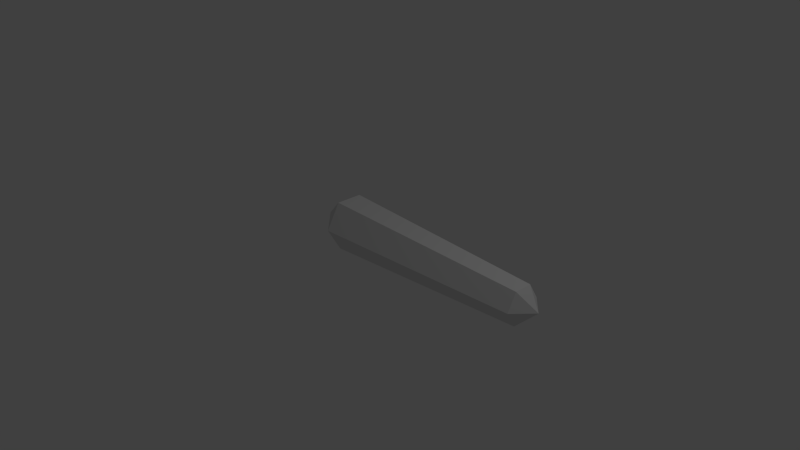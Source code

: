 # Source: crystal-wand.blend  (saved by Blender 2.76.0; exported with 4.5.12 LTS)
import bpy
from mathutils import Matrix  # noqa: F401  (used for matrix-valued properties, if any)

bpy.ops.wm.read_factory_settings(use_empty=True)
scene = bpy.context.scene
scene.name = 'Scene'

# ---- collections
col_collection_1 = bpy.data.collections.new('Collection 1'); scene.collection.children.link(col_collection_1)

# ---- world
world_world = bpy.data.worlds.new('World'); scene.world = world_world
world_world.color = (0.05088, 0.05088, 0.05088)
world_world.use_sun_shadow = False
world_world.sun_shadow_jitter_overblur = 0.0
world_world.cycles.sampling_method = 'MANUAL'
world_world.cycles.sample_map_resolution = 256

# ---- cameras
cam_camera = bpy.data.cameras.new('Camera')
cam_camera.clip_end = 100.0
cam_camera.lens = 35.0
cam_camera.sensor_width = 32.0
cam_camera.sensor_height = 18.0
cam_camera.ortho_scale = 7.314
cam_camera.dof.focus_distance = 0.0
cam_camera.dof.aperture_fstop = 128.0

# ---- lights
light_lamp = bpy.data.lights.new('Lamp', 'POINT')
light_lamp.transmission_factor = 0.0
light_lamp.cutoff_distance = 30.0
light_lamp.energy = 100.0
light_lamp.shadow_buffer_clip_start = 1.001
light_lamp.shadow_soft_size = 0.1
light_lamp.shadow_maximum_resolution = 0.006
light_lamp.use_absolute_resolution = True
light_lamp.cycles.use_multiple_importance_sampling = False

# ---- meshes
me_plane = bpy.data.meshes.new('Plane')
me_plane.from_pydata([(-1.481, -0.1948, -1.61), (-1.481, 0.176, -1.62), (-1.481, -0.3949, -1.261), (-1.481, 0.4029, -1.255), (-1.481, 0.1934, -0.9036), (-1.481, -0.1894, -0.9002), (1.645, -0.1299, -1.492), (1.645, 0.1167, -1.499), (1.645, -0.263, -1.26), (1.645, 0.2676, -1.256), (1.645, 0.1283, -1.022), (1.645, -0.1263, -1.02), (1.893, -0.00111, -1.258), (-1.907, -0.001109, -1.258)], [], [(4, 5, 11, 10), (3, 4, 10, 9), (2, 0, 6, 8), (5, 2, 8, 11), (1, 3, 9, 7), (0, 1, 7, 6), (9, 10, 12), (8, 6, 12), (11, 8, 12), (7, 9, 12), (6, 7, 12), (10, 11, 12), (1, 0, 13), (3, 1, 13), (2, 5, 13), (0, 2, 13), (4, 3, 13), (5, 4, 13)])
me_plane.use_remesh_preserve_volume = False
me_plane.use_remesh_preserve_attributes = False
me_plane.use_mirror_vertex_groups = False
me_plane.update()

# ---- objects
ob_plane = bpy.data.objects.new('Plane', me_plane)
ob_lamp = bpy.data.objects.new('Lamp', light_lamp)
ob_camera = bpy.data.objects.new('Camera', cam_camera)

# ---- transforms, parenting, visibility, modifiers, constraints
ob_plane.location = (0.9077, 0.004728, 1.464)
ob_plane.scale = (0.9263, 0.9263, 0.9263)
ob_plane.lineart.crease_threshold = 0.0
ob_lamp.location = (4.076, 1.005, 5.904)
ob_lamp.rotation_euler = (0.6503, 0.05522, 1.866)
ob_lamp.lock_rotations_4d = False
ob_lamp.empty_display_type = 'ARROWS'
ob_lamp.color = (0.0, 0.0, 0.0, 0.0)
ob_lamp.lineart.crease_threshold = 0.0
ob_camera.location = (7.481, -6.508, 5.344)
ob_camera.rotation_euler = (1.109, 0.01082, 0.8149)
ob_camera.lock_rotations_4d = False
ob_camera.empty_display_type = 'ARROWS'
ob_camera.color = (0.0, 0.0, 0.0, 0.0)
ob_camera.display_type = 'WIRE'
ob_camera.lineart.crease_threshold = 0.0

# ---- collection membership
col_collection_1.objects.link(ob_plane)
col_collection_1.objects.link(ob_lamp)
col_collection_1.objects.link(ob_camera)

# ---- scene / render settings (as saved in the file)
scene.camera = ob_camera
scene.frame_start = 1; scene.frame_end = 250; scene.frame_set(1)
scene.render.engine = 'BLENDER_EEVEE_NEXT'
scene.render.resolution_percentage = 50
scene.render.dither_intensity = 0.0
scene.cycles.use_denoising = False
scene.cycles.samples = 10
scene.cycles.sampling_pattern = 'TABULATED_SOBOL'
scene.cycles.light_sampling_threshold = 0.0
scene.cycles.use_adaptive_sampling = False
scene.cycles.use_light_tree = False
scene.cycles.blur_glossy = 0.0
scene.cycles.pixel_filter_type = 'GAUSSIAN'
scene.cycles.sample_clamp_indirect = 0.0
scene.view_settings.view_transform = 'Standard'
bpy.context.view_layer.update()
